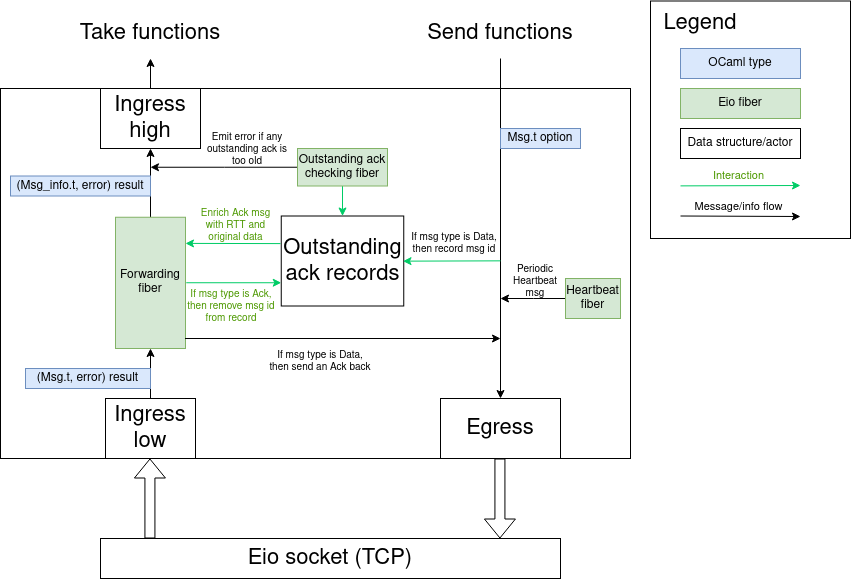

The diagram above was exported from draw.io. Its source (the exported page's mxGraphModel, read from the mxfile embedded in the PNG):
<mxGraphModel dx="1664" dy="434" grid="1" gridSize="10" guides="1" tooltips="1" connect="1" arrows="1" fold="1" page="1" pageScale="1" pageWidth="850" pageHeight="1100" math="0" shadow="0">
  <root>
    <mxCell id="0" />
    <mxCell id="1" parent="0" />
    <mxCell id="qjYOSQTwjEtJc2luzYtM-1" value="" style="rounded=0;whiteSpace=wrap;html=1;movable=0;resizable=0;rotatable=0;deletable=0;editable=0;locked=1;connectable=0;" parent="1" vertex="1">
      <mxGeometry x="-60" y="100" width="630" height="370" as="geometry" />
    </mxCell>
    <mxCell id="qjYOSQTwjEtJc2luzYtM-20" style="edgeStyle=orthogonalEdgeStyle;rounded=0;orthogonalLoop=1;jettySize=auto;html=1;entryX=0.5;entryY=1;entryDx=0;entryDy=0;" parent="1" source="qjYOSQTwjEtJc2luzYtM-2" target="qjYOSQTwjEtJc2luzYtM-19" edge="1">
      <mxGeometry relative="1" as="geometry" />
    </mxCell>
    <mxCell id="qjYOSQTwjEtJc2luzYtM-2" value="&lt;div&gt;Ingress high&lt;br&gt;&lt;/div&gt;" style="rounded=0;whiteSpace=wrap;html=1;fontSize=22;" parent="1" vertex="1">
      <mxGeometry x="40" y="100" width="100" height="60" as="geometry" />
    </mxCell>
    <mxCell id="qjYOSQTwjEtJc2luzYtM-72" style="edgeStyle=orthogonalEdgeStyle;rounded=0;orthogonalLoop=1;jettySize=auto;html=1;entryX=0.5;entryY=1;entryDx=0;entryDy=0;" parent="1" source="qjYOSQTwjEtJc2luzYtM-3" target="qjYOSQTwjEtJc2luzYtM-59" edge="1">
      <mxGeometry relative="1" as="geometry" />
    </mxCell>
    <mxCell id="qjYOSQTwjEtJc2luzYtM-3" value="&lt;div&gt;Ingress low&lt;br&gt;&lt;/div&gt;" style="rounded=0;whiteSpace=wrap;html=1;fontSize=22;" parent="1" vertex="1">
      <mxGeometry x="45" y="410" width="90" height="60" as="geometry" />
    </mxCell>
    <mxCell id="qjYOSQTwjEtJc2luzYtM-4" value="Egress" style="rounded=0;whiteSpace=wrap;html=1;fontSize=22;" parent="1" vertex="1">
      <mxGeometry x="380" y="410" width="120" height="60" as="geometry" />
    </mxCell>
    <mxCell id="qjYOSQTwjEtJc2luzYtM-5" value="Eio socket (TCP)" style="rounded=0;whiteSpace=wrap;html=1;fontSize=22;" parent="1" vertex="1">
      <mxGeometry x="40" y="550" width="460" height="40" as="geometry" />
    </mxCell>
    <mxCell id="qjYOSQTwjEtJc2luzYtM-12" value="" style="shape=flexArrow;endArrow=classic;html=1;rounded=0;" parent="1" edge="1">
      <mxGeometry width="50" height="50" relative="1" as="geometry">
        <mxPoint x="89.43000000000004" y="550" as="sourcePoint" />
        <mxPoint x="89.43000000000004" y="470" as="targetPoint" />
      </mxGeometry>
    </mxCell>
    <mxCell id="qjYOSQTwjEtJc2luzYtM-13" value="" style="shape=flexArrow;endArrow=classic;html=1;rounded=0;" parent="1" edge="1">
      <mxGeometry width="50" height="50" relative="1" as="geometry">
        <mxPoint x="439.43" y="470" as="sourcePoint" />
        <mxPoint x="439.43000000000006" y="550" as="targetPoint" />
      </mxGeometry>
    </mxCell>
    <mxCell id="qjYOSQTwjEtJc2luzYtM-17" value="Outstanding ack records" style="rounded=0;whiteSpace=wrap;html=1;fontSize=22;" parent="1" vertex="1">
      <mxGeometry x="220.75" y="227.5" width="122.5" height="90" as="geometry" />
    </mxCell>
    <mxCell id="qjYOSQTwjEtJc2luzYtM-60" style="edgeStyle=orthogonalEdgeStyle;rounded=0;orthogonalLoop=1;jettySize=auto;html=1;entryX=0.5;entryY=0;entryDx=0;entryDy=0;" parent="1" source="qjYOSQTwjEtJc2luzYtM-18" target="qjYOSQTwjEtJc2luzYtM-4" edge="1">
      <mxGeometry relative="1" as="geometry" />
    </mxCell>
    <mxCell id="qjYOSQTwjEtJc2luzYtM-18" value="Send functions" style="text;html=1;strokeColor=none;fillColor=none;align=center;verticalAlign=middle;whiteSpace=wrap;rounded=0;fontSize=22;" parent="1" vertex="1">
      <mxGeometry x="365" y="20" width="150" height="50" as="geometry" />
    </mxCell>
    <mxCell id="qjYOSQTwjEtJc2luzYtM-19" value="Take functions" style="text;html=1;strokeColor=none;fillColor=none;align=center;verticalAlign=middle;whiteSpace=wrap;rounded=0;fontSize=22;" parent="1" vertex="1">
      <mxGeometry x="15" y="20" width="150" height="50" as="geometry" />
    </mxCell>
    <mxCell id="qjYOSQTwjEtJc2luzYtM-37" value="If msg type is Data,&lt;br&gt;then record msg id" style="text;html=1;strokeColor=none;fillColor=none;align=center;verticalAlign=middle;whiteSpace=wrap;rounded=0;fontSize=10;" parent="1" vertex="1">
      <mxGeometry x="350" y="240" width="87.5" height="30" as="geometry" />
    </mxCell>
    <mxCell id="qjYOSQTwjEtJc2luzYtM-48" value="If msg type is Ack,&lt;br&gt;then remove msg id from record" style="text;html=1;strokeColor=none;fillColor=none;align=center;verticalAlign=middle;whiteSpace=wrap;rounded=0;fontSize=10;fontColor=#4D9900;" parent="1" vertex="1">
      <mxGeometry x="120.75" y="305" width="100" height="25" as="geometry" />
    </mxCell>
    <mxCell id="qjYOSQTwjEtJc2luzYtM-52" value="Enrich Ack msg with RTT and original data" style="text;html=1;strokeColor=none;fillColor=none;align=center;verticalAlign=middle;whiteSpace=wrap;rounded=0;fontSize=10;fontColor=#4D9900;" parent="1" vertex="1">
      <mxGeometry x="130" y="222" width="90.75" height="30" as="geometry" />
    </mxCell>
    <mxCell id="qjYOSQTwjEtJc2luzYtM-82" style="edgeStyle=orthogonalEdgeStyle;rounded=0;orthogonalLoop=1;jettySize=auto;html=1;entryX=0.5;entryY=1;entryDx=0;entryDy=0;" parent="1" source="qjYOSQTwjEtJc2luzYtM-59" target="qjYOSQTwjEtJc2luzYtM-2" edge="1">
      <mxGeometry relative="1" as="geometry" />
    </mxCell>
    <mxCell id="qjYOSQTwjEtJc2luzYtM-59" value="Forwarding fiber" style="rounded=0;whiteSpace=wrap;html=1;fillColor=#d5e8d4;strokeColor=#82b366;" parent="1" vertex="1">
      <mxGeometry x="55" y="228.75" width="70" height="131.25" as="geometry" />
    </mxCell>
    <mxCell id="qjYOSQTwjEtJc2luzYtM-68" value="" style="endArrow=classic;html=1;rounded=0;strokeColor=#00CC66;" parent="1" edge="1">
      <mxGeometry width="50" height="50" relative="1" as="geometry">
        <mxPoint x="125.75" y="294.24" as="sourcePoint" />
        <mxPoint x="220.75" y="294.24" as="targetPoint" />
      </mxGeometry>
    </mxCell>
    <mxCell id="qjYOSQTwjEtJc2luzYtM-69" value="" style="endArrow=classic;html=1;rounded=0;strokeColor=#00CC66;" parent="1" edge="1">
      <mxGeometry width="50" height="50" relative="1" as="geometry">
        <mxPoint x="440" y="272.35" as="sourcePoint" />
        <mxPoint x="342.5" y="272.65000000000003" as="targetPoint" />
      </mxGeometry>
    </mxCell>
    <mxCell id="qjYOSQTwjEtJc2luzYtM-70" value="" style="endArrow=classic;html=1;rounded=0;strokeColor=#00CC66;" parent="1" edge="1">
      <mxGeometry width="50" height="50" relative="1" as="geometry">
        <mxPoint x="220" y="255.1" as="sourcePoint" />
        <mxPoint x="125" y="254.91" as="targetPoint" />
      </mxGeometry>
    </mxCell>
    <mxCell id="bh7KdlXvqv--ollDLzV7-11" style="edgeStyle=orthogonalEdgeStyle;rounded=0;orthogonalLoop=1;jettySize=auto;html=1;" edge="1" parent="1" source="qjYOSQTwjEtJc2luzYtM-76">
      <mxGeometry relative="1" as="geometry">
        <mxPoint x="440" y="310" as="targetPoint" />
      </mxGeometry>
    </mxCell>
    <mxCell id="qjYOSQTwjEtJc2luzYtM-76" value="Heartbeat fiber" style="rounded=0;whiteSpace=wrap;html=1;fillColor=#d5e8d4;strokeColor=#82b366;" parent="1" vertex="1">
      <mxGeometry x="505" y="290" width="55" height="40" as="geometry" />
    </mxCell>
    <mxCell id="qjYOSQTwjEtJc2luzYtM-84" style="edgeStyle=orthogonalEdgeStyle;rounded=0;orthogonalLoop=1;jettySize=auto;html=1;entryX=0.5;entryY=0;entryDx=0;entryDy=0;strokeColor=#00CC66;" parent="1" source="qjYOSQTwjEtJc2luzYtM-78" target="qjYOSQTwjEtJc2luzYtM-17" edge="1">
      <mxGeometry relative="1" as="geometry" />
    </mxCell>
    <mxCell id="qjYOSQTwjEtJc2luzYtM-88" style="edgeStyle=orthogonalEdgeStyle;rounded=0;orthogonalLoop=1;jettySize=auto;html=1;" parent="1" source="qjYOSQTwjEtJc2luzYtM-78" edge="1">
      <mxGeometry relative="1" as="geometry">
        <mxPoint x="90" y="178.75" as="targetPoint" />
      </mxGeometry>
    </mxCell>
    <mxCell id="qjYOSQTwjEtJc2luzYtM-78" value="Outstanding ack checking fiber" style="rounded=0;whiteSpace=wrap;html=1;fillColor=#d5e8d4;strokeColor=#82b366;" parent="1" vertex="1">
      <mxGeometry x="237" y="160" width="90" height="37.5" as="geometry" />
    </mxCell>
    <mxCell id="qjYOSQTwjEtJc2luzYtM-87" value="Emit error if any outstanding ack is too old" style="text;html=1;strokeColor=none;fillColor=none;align=center;verticalAlign=middle;whiteSpace=wrap;rounded=0;fontSize=10;" parent="1" vertex="1">
      <mxGeometry x="138.25" y="146" width="97.5" height="30" as="geometry" />
    </mxCell>
    <mxCell id="bh7KdlXvqv--ollDLzV7-1" value="" style="endArrow=classic;html=1;rounded=0;strokeColor=#000000;" edge="1" parent="1">
      <mxGeometry width="50" height="50" relative="1" as="geometry">
        <mxPoint x="124.5" y="350" as="sourcePoint" />
        <mxPoint x="440" y="350" as="targetPoint" />
      </mxGeometry>
    </mxCell>
    <mxCell id="bh7KdlXvqv--ollDLzV7-2" value="If msg type is Data,&lt;br&gt;then send an Ack back" style="text;html=1;strokeColor=none;fillColor=none;align=center;verticalAlign=middle;whiteSpace=wrap;rounded=0;fontSize=10;" vertex="1" parent="1">
      <mxGeometry x="200" y="360" width="120" height="25" as="geometry" />
    </mxCell>
    <mxCell id="bh7KdlXvqv--ollDLzV7-5" value="Msg.t option" style="rounded=0;whiteSpace=wrap;html=1;fillColor=#dae8fc;strokeColor=#6c8ebf;fontSize=12;" vertex="1" parent="1">
      <mxGeometry x="440" y="140" width="80" height="20" as="geometry" />
    </mxCell>
    <mxCell id="bh7KdlXvqv--ollDLzV7-6" value="(Msg_info.t, error) result" style="rounded=0;whiteSpace=wrap;html=1;fillColor=#dae8fc;strokeColor=#6c8ebf;fontSize=12;" vertex="1" parent="1">
      <mxGeometry x="-50" y="187.5" width="140" height="20" as="geometry" />
    </mxCell>
    <mxCell id="bh7KdlXvqv--ollDLzV7-8" value="(Msg.t, error) result" style="rounded=0;whiteSpace=wrap;html=1;fillColor=#dae8fc;strokeColor=#6c8ebf;fontSize=12;" vertex="1" parent="1">
      <mxGeometry x="-35" y="380" width="125" height="20" as="geometry" />
    </mxCell>
    <mxCell id="bh7KdlXvqv--ollDLzV7-10" value="Periodic Heartbeat msg" style="text;html=1;strokeColor=none;fillColor=none;align=center;verticalAlign=middle;whiteSpace=wrap;rounded=0;fontSize=10;" vertex="1" parent="1">
      <mxGeometry x="445" y="280" width="60" height="25" as="geometry" />
    </mxCell>
    <mxCell id="LDD5JNl0P58q34d4gkgN-1" value="" style="group" vertex="1" connectable="0" parent="1">
      <mxGeometry x="590" y="12.5" width="200" height="237.5" as="geometry" />
    </mxCell>
    <mxCell id="bh7KdlXvqv--ollDLzV7-19" value="" style="rounded=0;whiteSpace=wrap;html=1;movable=1;resizable=1;rotatable=1;deletable=1;editable=1;locked=0;connectable=1;" vertex="1" parent="LDD5JNl0P58q34d4gkgN-1">
      <mxGeometry width="200" height="237.5" as="geometry" />
    </mxCell>
    <mxCell id="bh7KdlXvqv--ollDLzV7-13" value="OCaml type" style="rounded=0;whiteSpace=wrap;html=1;fillColor=#dae8fc;strokeColor=#6c8ebf;fontSize=12;" vertex="1" parent="LDD5JNl0P58q34d4gkgN-1">
      <mxGeometry x="30" y="47.5" width="120" height="30" as="geometry" />
    </mxCell>
    <mxCell id="bh7KdlXvqv--ollDLzV7-14" value="Eio fiber" style="rounded=0;whiteSpace=wrap;html=1;fillColor=#d5e8d4;strokeColor=#82b366;" vertex="1" parent="LDD5JNl0P58q34d4gkgN-1">
      <mxGeometry x="30" y="87.5" width="120" height="30" as="geometry" />
    </mxCell>
    <mxCell id="bh7KdlXvqv--ollDLzV7-16" value="Legend" style="text;html=1;strokeColor=none;fillColor=none;align=center;verticalAlign=middle;whiteSpace=wrap;rounded=0;fontSize=22;" vertex="1" parent="LDD5JNl0P58q34d4gkgN-1">
      <mxGeometry x="20" y="7.5" width="60" height="30" as="geometry" />
    </mxCell>
    <mxCell id="bh7KdlXvqv--ollDLzV7-18" value="Data structure/actor" style="rounded=0;whiteSpace=wrap;html=1;fontSize=12;" vertex="1" parent="LDD5JNl0P58q34d4gkgN-1">
      <mxGeometry x="30" y="127.5" width="120" height="30" as="geometry" />
    </mxCell>
    <mxCell id="bh7KdlXvqv--ollDLzV7-20" value="" style="endArrow=classic;html=1;rounded=0;strokeColor=#00CC66;" edge="1" parent="LDD5JNl0P58q34d4gkgN-1">
      <mxGeometry width="50" height="50" relative="1" as="geometry">
        <mxPoint x="30" y="184.89000000000001" as="sourcePoint" />
        <mxPoint x="150" y="184.5" as="targetPoint" />
      </mxGeometry>
    </mxCell>
    <mxCell id="bh7KdlXvqv--ollDLzV7-21" value="Interaction" style="edgeLabel;html=1;align=center;verticalAlign=middle;resizable=0;points=[];fontColor=#4D9900;" vertex="1" connectable="0" parent="bh7KdlXvqv--ollDLzV7-20">
      <mxGeometry x="0.4316" y="-1" relative="1" as="geometry">
        <mxPoint x="-28" y="-11" as="offset" />
      </mxGeometry>
    </mxCell>
    <mxCell id="bh7KdlXvqv--ollDLzV7-22" value="" style="endArrow=classic;html=1;rounded=0;strokeColor=#000000;" edge="1" parent="LDD5JNl0P58q34d4gkgN-1">
      <mxGeometry width="50" height="50" relative="1" as="geometry">
        <mxPoint x="30" y="215" as="sourcePoint" />
        <mxPoint x="150" y="215.5" as="targetPoint" />
      </mxGeometry>
    </mxCell>
    <mxCell id="bh7KdlXvqv--ollDLzV7-23" value="Message/info flow" style="edgeLabel;html=1;align=center;verticalAlign=middle;resizable=0;points=[];fontColor=#000000;" vertex="1" connectable="0" parent="bh7KdlXvqv--ollDLzV7-22">
      <mxGeometry x="0.4316" y="-1" relative="1" as="geometry">
        <mxPoint x="-28" y="-11" as="offset" />
      </mxGeometry>
    </mxCell>
  </root>
</mxGraphModel>